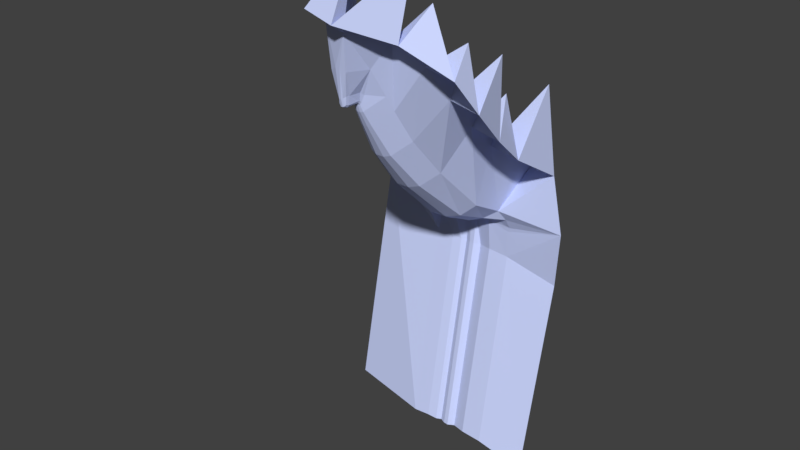 # Source: jumplevel.blend  (saved by Blender 2.79.0; exported with 4.5.12 LTS)
import bpy
from mathutils import Matrix  # noqa: F401  (used for matrix-valued properties, if any)

bpy.ops.wm.read_factory_settings(use_empty=True)
scene = bpy.context.scene
scene.name = 'Scene'

# ---- collections
col_collection_1 = bpy.data.collections.new('Collection 1'); scene.collection.children.link(col_collection_1)

# ---- materials (node trees are filled in below, after node groups)
mat_mat_snow = bpy.data.materials.new('mat_snow')
mat_mat_snow.alpha_threshold = 0.0
mat_mat_snow.use_transparent_shadow = False
mat_mat_snow.diffuse_color = (0.6069, 0.6781, 1.0, 1.0)
mat_mat_snow.roughness = 0.5
mat_mat_mountain = bpy.data.materials.new('mat_mountain')
mat_mat_mountain.alpha_threshold = 0.0
mat_mat_mountain.use_transparent_shadow = False
mat_mat_mountain.roughness = 0.5

# ---- material node trees

# ---- world
world_world = bpy.data.worlds.new('World'); scene.world = world_world
world_world.color = (0.05088, 0.05088, 0.05088)
world_world.use_sun_shadow = False
world_world.sun_shadow_jitter_overblur = 0.0
world_world.cycles.sampling_method = 'MANUAL'

# ---- meshes
me_cube_001 = bpy.data.meshes.new('Cube.001')
me_cube_001.from_pydata([(3.648, -0.3584, -1.623), (3.871, -1.141, -3.368), (-1.175, -1.375, -1.276), (-1.205, -1.665, 13.56), (1.525, -1.931, -2.913), (-1.114, -1.828, -2.738), (1.35, -1.375, -1.428), (1.355, -1.665, 13.67), (3.074, -0.5799, 13.31), (-2.994, -0.3584, -1.373), (-2.52, -0.5799, 13.25), (-3.246, -1.02, -3.291), (-1.205, 0.6147, 18.19), (1.355, 0.7038, 18.24), (3.074, 1.47, 17.43), (-2.52, 1.424, 17.4), (-1.205, 10.1, 20.61), (1.355, 10.2, 20.65), (3.074, 10.72, 19.65), (-2.52, 10.67, 19.64), (4.201, -2.543, -4.76), (1.723, -3.154, -3.914), (-1.198, -2.941, -3.7), (-3.454, -2.477, -4.73), (5.473, -11.24, -7.871), (2.141, -12.11, -6.994), (-1.64, -12.0, -6.829), (-4.763, -11.22, -7.844), (7.876, -29.76, -18.09), (2.995, -31.12, -16.91), (-2.543, -30.98, -16.66), (-7.117, -29.73, -18.05), (13.71, -69.74, -41.61), (5.066, -72.14, -39.51), (-4.733, -71.9, -39.06), (-12.83, -69.69, -41.53), (21.26, -117.7, -81.86), (7.752, -121.5, -78.58), (-7.572, -121.1, -77.88), (-20.23, -117.7, -81.74), (30.05, -176.6, -148.0), (10.87, -182.9, -144.9), (-10.87, -182.7, -143.8), (-28.84, -176.5, -147.9), (30.86, -197.2, -193.2), (12.28, -205.2, -190.9), (-12.36, -205.1, -189.6), (-33.0, -196.2, -194.0), (1.755, -205.7, -216.7), (-6.841, -206.7, -216.5), (-13.69, -206.2, -216.9), (-19.42, -204.4, -216.9), (-0.4235, -206.1, -218.9), (-6.57, -206.8, -219.5), (-13.39, -206.3, -220.1), (-18.88, -204.8, -220.7), (-0.1603, -205.7, -221.4), (-6.256, -206.1, -222.3), (-13.08, -205.6, -222.9), (-18.64, -203.9, -223.0), (0.161, -204.3, -224.4), (-5.874, -204.1, -225.3), (-12.69, -203.8, -225.5), (-18.32, -202.8, -225.5), (0.1372, -205.2, -226.5), (-5.873, -204.5, -227.1), (-12.69, -203.7, -227.7), (-18.33, -203.0, -228.0), (0.6405, -209.5, -228.1), (-5.413, -209.2, -228.7), (-12.27, -209.1, -229.3), (-17.95, -208.9, -229.6), (0.4279, -214.1, -222.6), (-5.625, -213.8, -223.1), (-12.35, -213.8, -224.9), (-19.5, -213.5, -223.3), (0.6592, -251.7, -217.0), (-5.394, -251.5, -217.5), (-12.43, -251.5, -220.8), (-18.77, -251.1, -217.6), (-15.59, 4.698, -23.13), (-17.94, -13.81, -33.34), (-23.66, -53.77, -56.82), (-33.29, -99.22, -95.76), (-45.72, -161.6, -152.3), (-50.76, -182.6, -196.3), (23.34, 5.036, -23.49), (25.75, -13.48, -33.71), (31.57, -53.46, -57.23), (39.13, -101.8, -96.52), (47.92, -160.3, -154.1), (48.73, -184.1, -198.3), (-35.75, -203.1, -216.8), (-27.39, -204.4, -221.3), (-28.31, -205.1, -225.8), (-27.19, -209.7, -225.9), (-55.32, -197.3, -193.4), (-32.57, -205.8, -224.7), (-46.24, -206.4, -223.1), (-31.95, -209.9, -224.3), (-46.44, -210.5, -223.2), (-30.93, -212.8, -217.6), (-52.14, -216.5, -220.8), (-30.93, -249.5, -216.1), (-52.27, -250.5, -215.2), (-68.45, -81.91, -155.5), (-73.6, -103.3, -192.6), (-66.76, -186.3, -200.3), (-78.26, -185.1, -201.0), (-63.87, -180.9, -192.1), (24.56, -202.2, -212.6), (53.47, -198.5, -208.3), (55.44, -211.2, -214.6), (5.211, -208.0, -219.5), (5.134, -207.5, -224.3), (6.408, -212.2, -221.2), (23.92, -210.3, -215.5), (52.61, -217.4, -215.5), (8.185, -252.4, -222.2), (25.7, -250.5, -216.5), (52.17, -253.1, -216.9), (37.24, 69.77, -16.48), (65.96, 43.1, -33.93), (76.31, 2.662, -62.25), (67.83, -44.82, -112.9), (64.21, -81.3, -155.9), (72.47, -129.6, -224.7), (-103.5, -44.31, -128.9), (-98.07, 5.534, -91.26), (-87.74, 46.14, -67.7), (-62.08, 93.72, -18.05), (-118.8, -104.3, -206.3), (-122.9, -80.29, -168.6), (-21.08, 81.07, -23.06), (-43.41, 40.16, -54.88), (-49.12, 0.2022, -78.36), (-49.13, -45.93, -115.8), (107.7, 39.19, -26.82), (59.59, 72.39, 0.3306), (118.0, -1.254, -55.14), (109.6, -48.73, -105.8), (105.9, -85.21, -148.8), (111.4, -126.5, -216.9), (103.0, -13.82, -206.7), (81.69, -15.08, -155.4), (109.7, 48.34, -103.7), (96.24, 67.56, -63.31), (68.39, 107.1, -41.33), (-78.66, -13.68, -227.6), (-82.44, 23.74, -160.8), (-67.6, 42.44, -127.6), (-54.17, 88.74, -95.17), (-47.85, 124.0, -60.0), (-146.6, -180.9, -213.7), (-139.9, -180.7, -226.6), (126.8, -198.3, -215.7), (117.4, -273.8, -224.8), (6.376, -499.9, -163.8), (0.3228, -499.7, -164.4), (-6.718, -499.6, -167.7), (-13.06, -499.3, -164.4), (-25.21, -497.7, -162.9), (-46.56, -498.6, -162.1), (13.9, -500.5, -169.1), (31.41, -498.6, -163.3), (57.89, -501.2, -163.7), (-151.4, -490.2, -178.9), (116.8, -521.9, -171.1), (5.083, 2.241, -2.182), (5.253, 1.469, -3.951), (4.921, 2.019, 12.77), (4.415, 3.135, 16.69), (5.706, 0.2771, -5.574), (-4.111, 1.596, -1.285), (-4.233, 1.332, 13.17), (-4.289, 0.8785, -3.203), (-4.447, 2.943, 16.71), (-4.641, -0.6366, -4.859), (6.823, 11.69, -2.437), (7.127, 9.505, -4.122), (6.082, 12.62, 13.14), (5.574, 12.63, 17.54), (8.331, 8.3, -6.853), (-5.86, 8.468, -2.251), (-6.348, 8.966, 12.9), (-6.091, 7.899, -4.281), (-5.205, 10.34, 16.67), (-7.469, 6.348, -6.952), (-23.25, 103.4, 42.92), (-11.14, 90.79, 26.5), (20.92, 97.36, 52.76), (17.68, 84.71, 32.62), (57.5, 152.8, -24.63), (3.617, 162.9, -0.763), (-27.47, 146.6, -37.19), (5.802, 45.1, 26.31), (0.2081, 45.05, 26.29), (19.11, 38.42, -4.51), (12.02, 41.35, 24.28), (-8.101, 39.75, 23.01), (-12.78, 40.88, -3.837)], [], [(2, 5, 11, 9), (2, 3, 7, 6), (2, 6, 4, 5), (6, 7, 8, 0), (3, 2, 9, 10), (4, 6, 0, 1), (3, 10, 15, 12), (7, 3, 12, 13), (8, 7, 13, 14), (12, 15, 19, 16), (13, 12, 16, 17), (14, 13, 17, 18), (11, 5, 22, 23), (5, 4, 21, 22), (4, 1, 20, 21), (23, 22, 26, 27), (22, 21, 25, 26), (21, 20, 24, 25), (27, 26, 30, 31), (26, 25, 29, 30), (25, 24, 28, 29), (31, 30, 34, 35), (30, 29, 33, 34), (29, 28, 32, 33), (35, 34, 38, 39), (34, 33, 37, 38), (33, 32, 36, 37), (39, 38, 42, 43), (38, 37, 41, 42), (37, 36, 40, 41), (43, 42, 46, 47), (42, 41, 45, 46), (41, 40, 44, 45), (47, 46, 50, 51), (46, 45, 49, 50), (45, 44, 48, 49), (51, 50, 54, 55), (50, 49, 53, 54), (49, 48, 52, 53), (55, 54, 58, 59), (54, 53, 57, 58), (53, 52, 56, 57), (59, 58, 62, 63), (58, 57, 61, 62), (57, 56, 60, 61), (63, 62, 66, 67), (62, 61, 65, 66), (61, 60, 64, 65), (67, 66, 70, 71), (66, 65, 69, 70), (65, 64, 68, 69), (71, 70, 74, 75), (70, 69, 73, 74), (69, 68, 72, 73), (75, 74, 78, 79), (74, 73, 77, 78), (73, 72, 76, 77), (35, 39, 83, 82), (39, 43, 84, 83), (43, 47, 85, 84), (27, 31, 81, 80), (31, 35, 82, 81), (40, 36, 89, 90), (44, 40, 90, 91), (28, 24, 86, 87), (32, 28, 87, 88), (36, 32, 88, 89), (47, 51, 92), (95, 94, 67, 71), (94, 93, 59, 63), (63, 67, 94), (59, 93, 55), (55, 93, 92, 51), (85, 47, 92, 96), (96, 92, 97, 98), (98, 97, 99, 100), (100, 99, 101, 102), (95, 99, 97, 94), (94, 97, 92, 93), (95, 75, 101), (99, 95, 101), (75, 95, 71), (102, 101, 103, 104), (79, 103, 101, 75), (108, 109, 85, 107), (84, 85, 106, 105), (85, 96, 107), (110, 44, 111, 112), (44, 91, 111), (85, 109, 106), (64, 114, 68), (60, 56, 113, 114), (64, 60, 114), (48, 113, 52), (52, 113, 56), (72, 68, 114, 115), (114, 113, 115), (48, 44, 110, 113), (112, 117, 116, 110), (110, 116, 115, 113), (115, 116, 119, 118), (116, 117, 120, 119), (72, 115, 118, 76), (91, 90, 125, 126), (89, 88, 123, 124), (87, 86, 121, 122), (90, 89, 124, 125), (88, 87, 122, 123), (127, 128, 150), (135, 128, 151), (136, 105, 149), (82, 83, 136, 135), (81, 82, 135, 134), (80, 81, 134, 133), (83, 84, 105, 136), (130, 133, 152), (132, 105, 148), (125, 124, 144), (139, 123, 146), (125, 141, 143), (123, 139, 145), (137, 122, 147), (141, 125, 144), (141, 142, 143), (142, 126, 143), (126, 125, 143), (139, 140, 145), (124, 140, 144), (140, 141, 144), (123, 122, 146), (124, 123, 145), (140, 124, 145), (137, 139, 146), (122, 137, 146), (131, 132, 148), (122, 121, 147), (138, 137, 147), (121, 138, 147), (105, 132, 149), (105, 106, 148), (106, 131, 148), (128, 135, 150), (132, 127, 149), (127, 136, 149), (134, 135, 151), (136, 127, 150), (135, 136, 150), (134, 129, 152), (128, 129, 151), (129, 134, 151), (133, 134, 152), (129, 130, 152), (155, 112, 111), (111, 91, 126, 142, 155), (120, 117, 155, 156), (117, 112, 155), (154, 153, 109, 108), (109, 153, 131, 106), (104, 154, 108, 102), (107, 96, 108), (98, 100, 102, 96), (102, 108, 96), (154, 104, 162, 166), (120, 156, 167, 165), (79, 78, 159, 160), (119, 120, 165, 164), (77, 76, 157, 158), (103, 79, 160, 161), (118, 119, 164, 163), (104, 103, 161, 162), (78, 77, 158, 159), (76, 118, 163, 157), (20, 1, 169, 172), (1, 0, 168, 169), (0, 8, 170, 168), (8, 14, 171, 170), (15, 10, 174, 176), (9, 11, 175, 173), (10, 9, 173, 174), (177, 175, 11, 23), (170, 171, 181, 180), (169, 168, 178, 179), (172, 169, 179, 182), (168, 170, 180, 178), (18, 181, 171, 14), (173, 175, 185, 183), (175, 177, 187, 185), (176, 174, 184, 186), (174, 173, 183, 184), (15, 176, 186, 19), (23, 27, 177), (20, 172, 24), (80, 187, 177, 27), (24, 172, 182, 86), (130, 188, 194), (188, 190, 193), (121, 191, 192), (189, 188, 193), (190, 138, 192), (138, 121, 192), (191, 190, 192), (133, 130, 194), (191, 189, 193), (190, 191, 193), (189, 133, 194), (188, 189, 194), (196, 195, 17, 16), (80, 133, 200, 187), (187, 200, 185), (199, 184, 183, 200), (16, 19, 196), (17, 195, 18), (19, 186, 199, 196), (186, 184, 199), (183, 185, 200), (18, 195, 198, 181), (181, 198, 180), (180, 198, 197, 178), (178, 197, 179), (86, 182, 197, 121), (182, 179, 197), (191, 195, 196, 189), (189, 199, 200, 133), (199, 189, 196), (191, 121, 197, 198), (198, 195, 191)])
_uv = me_cube_001.uv_layers.new(name='UVMap')
_uv.uv.foreach_set('vector', [0.9677, 0.1466, 0.9667, 0.1482, 0.9644, 0.148, 0.9658, 0.1456, 0.6872, 0.6738, 0.6873, 0.6704, 0.691, 0.6699, 0.6909, 0.6737, 0.6872, 0.6738, 0.6909, 0.6737, 0.691, 0.6746, 0.6872, 0.6749, 0.6858, 0.4178, 0.6892, 0.4213, 0.6867, 0.4222, 0.6831, 0.4187, 0.9711, 0.1432, 0.9677, 0.1466, 0.9658, 0.1456, 0.9691, 0.1423, 0.6847, 0.416, 0.6858, 0.4178, 0.6831, 0.4187, 0.6819, 0.4164, 0.9711, 0.1432, 0.9691, 0.1423, 0.9705, 0.1376, 0.9727, 0.1378, 0.8401, 0.7291, 0.8439, 0.7293, 0.8433, 0.7322, 0.8395, 0.7321, 0.6867, 0.4222, 0.6892, 0.4213, 0.6907, 0.4268, 0.6881, 0.4269, 0.8433, 0.7322, 0.8453, 0.7335, 0.8443, 0.7473, 0.8422, 0.7463, 0.8395, 0.7321, 0.8433, 0.7322, 0.8422, 0.7463, 0.8384, 0.7463, 0.6881, 0.4269, 0.6907, 0.4268, 0.6851, 0.44, 0.6825, 0.4396, 0.4775, 0.838, 0.4741, 0.8375, 0.4741, 0.8358, 0.4776, 0.8359, 0.4741, 0.8375, 0.4703, 0.8381, 0.4698, 0.8365, 0.4741, 0.8358, 0.6847, 0.416, 0.6819, 0.4164, 0.6815, 0.4137, 0.6846, 0.4139, 0.4776, 0.8359, 0.4741, 0.8358, 0.4724, 0.8227, 0.4772, 0.8228, 0.4741, 0.8358, 0.4698, 0.8365, 0.4669, 0.8236, 0.4724, 0.8227, 0.4698, 0.8365, 0.4665, 0.8381, 0.4624, 0.8259, 0.4669, 0.8236, 0.4772, 0.8228, 0.4724, 0.8227, 0.4692, 0.7947, 0.4764, 0.7951, 0.4724, 0.8227, 0.4669, 0.8236, 0.4612, 0.7962, 0.4692, 0.7947, 0.4669, 0.8236, 0.4624, 0.8259, 0.4547, 0.7996, 0.4612, 0.7962, 0.4764, 0.7951, 0.4692, 0.7947, 0.4628, 0.7344, 0.4755, 0.7351, 0.4692, 0.7947, 0.4612, 0.7962, 0.4486, 0.7369, 0.4628, 0.7344, 0.4612, 0.7962, 0.4547, 0.7996, 0.4371, 0.7429, 0.4486, 0.7369, 0.4755, 0.7351, 0.4628, 0.7344, 0.457, 0.6613, 0.4768, 0.6623, 0.4628, 0.7344, 0.4486, 0.7369, 0.4348, 0.6653, 0.457, 0.6613, 0.7048, 0.3025, 0.6945, 0.3031, 0.6895, 0.2109, 0.7056, 0.2099, 0.4768, 0.6623, 0.457, 0.6613, 0.4515, 0.5694, 0.4799, 0.5727, 0.457, 0.6613, 0.4348, 0.6653, 0.4202, 0.5754, 0.4515, 0.5694, 0.7056, 0.2099, 0.6895, 0.2109, 0.667, 0.08194, 0.6892, 0.07795, 0.9653, 0.4827, 0.984, 0.485, 0.9566, 0.5544, 0.9335, 0.5495, 0.7056, 0.07948, 0.6892, 0.07795, 0.6613, 0.009321, 0.6801, 0.01085, 0.6892, 0.07795, 0.667, 0.08194, 0.6391, 0.01596, 0.6613, 0.009321, 0.9335, 0.5495, 0.9566, 0.5544, 0.9285, 0.5822, 0.924, 0.5805, 0.9587, 0.7905, 0.9649, 0.7552, 0.9864, 0.7897, 0.9859, 0.7997, 0.9649, 0.7552, 0.9793, 0.7291, 0.9893, 0.7773, 0.9864, 0.7897, 0.9867, 0.808, 0.9859, 0.7997, 0.9893, 0.8001, 0.9904, 0.8082, 0.9859, 0.7997, 0.9864, 0.7897, 0.9895, 0.7901, 0.9893, 0.8001, 0.9864, 0.7897, 0.9893, 0.7773, 0.9909, 0.781, 0.9895, 0.7901, 0.9904, 0.8082, 0.9893, 0.8001, 0.993, 0.8004, 0.9937, 0.8085, 0.9893, 0.8001, 0.9895, 0.7901, 0.9932, 0.7904, 0.993, 0.8004, 0.9895, 0.7901, 0.9909, 0.781, 0.994, 0.7813, 0.9932, 0.7904, 0.9937, 0.8085, 0.993, 0.8004, 0.9976, 0.8005, 0.9975, 0.8087, 0.993, 0.8004, 0.9932, 0.7904, 0.9986, 0.7906, 0.9976, 0.8005, 0.9932, 0.7904, 0.994, 0.7813, 0.9986, 0.7817, 0.9986, 0.7906, 0.9975, 0.8087, 0.9976, 0.8005, 1.0, 0.8011, 1.0, 0.8094, 0.9976, 0.8005, 0.9986, 0.7906, 1.0, 0.7911, 1.0, 0.8011, 0.9986, 0.7906, 0.9986, 0.7817, 0.9999, 0.7823, 1.0, 0.7911, 0.6892, 0.6041, 0.6905, 0.5958, 0.6985, 0.5956, 0.6979, 0.6039, 0.6905, 0.5958, 0.6918, 0.5858, 0.6989, 0.5855, 0.6985, 0.5956, 0.6918, 0.5858, 0.6932, 0.5769, 0.6995, 0.5765, 0.6989, 0.5855, 0.6732, 0.6037, 0.6746, 0.5955, 0.6838, 0.5963, 0.6845, 0.607, 0.6746, 0.5955, 0.6763, 0.5855, 0.6869, 0.5867, 0.6838, 0.5963, 0.6763, 0.5855, 0.6779, 0.5767, 0.6885, 0.5779, 0.6869, 0.5867, 0.2036, 0.297, 0.2139, 0.2973, 0.2154, 0.3528, 0.2065, 0.3524, 0.2139, 0.2973, 0.2241, 0.2972, 0.2262, 0.3526, 0.2154, 0.3528, 0.2241, 0.2972, 0.2331, 0.2974, 0.2352, 0.3527, 0.2262, 0.3526, 0.984, 0.2609, 0.9834, 0.3532, 0.9452, 0.3469, 0.9479, 0.2586, 0.9834, 0.3532, 0.9653, 0.4827, 0.9384, 0.4711, 0.9452, 0.3469, 0.9653, 0.4827, 0.9335, 0.5495, 0.9098, 0.5374, 0.9384, 0.4711, 0.9684, 0.1635, 0.9739, 0.1939, 0.9378, 0.1915, 0.9323, 0.1611, 0.9739, 0.1939, 0.984, 0.2609, 0.9479, 0.2586, 0.9378, 0.1915, 0.667, 0.08194, 0.6895, 0.2109, 0.6488, 0.2148, 0.6346, 0.09437, 0.6391, 0.01596, 0.667, 0.08194, 0.6346, 0.09437, 0.6102, 0.02571, 0.6885, 0.3705, 0.6848, 0.401, 0.6429, 0.4044, 0.6466, 0.3738, 0.6945, 0.3031, 0.6885, 0.3705, 0.6466, 0.3738, 0.6526, 0.3065, 0.6895, 0.2109, 0.6945, 0.3031, 0.6526, 0.3065, 0.6488, 0.2148, 0.9683, 0.8217, 0.9867, 0.808, 0.9846, 0.8316, 0.6988, 0.617, 0.692, 0.6185, 0.6892, 0.6041, 0.6979, 0.6039, 0.9935, 0.8232, 0.9897, 0.8207, 0.9937, 0.8085, 0.9975, 0.8087, 0.9975, 0.8087, 1.0, 0.8094, 0.9935, 0.8232, 0.9937, 0.8085, 0.9897, 0.8207, 0.9904, 0.8082, 0.9904, 0.8082, 0.9897, 0.8207, 0.9846, 0.8316, 0.9867, 0.808, 0.9098, 0.5374, 0.9335, 0.5495, 0.9149, 0.5794, 0.9081, 0.5815, 0.6732, 0.67, 0.6747, 0.6596, 0.6872, 0.6552, 0.6828, 0.6662, 0.6933, 0.6444, 0.6929, 0.6246, 0.699, 0.6238, 0.6995, 0.6449, 0.6786, 0.6464, 0.6786, 0.625, 0.6892, 0.6246, 0.686, 0.6552, 0.6988, 0.617, 0.699, 0.6238, 0.6929, 0.6246, 0.692, 0.6185, 0.9935, 0.8232, 0.9908, 0.8291, 0.9846, 0.8316, 0.9897, 0.8207, 0.6771, 0.6178, 0.6845, 0.607, 0.6892, 0.6246, 0.6786, 0.625, 0.6771, 0.6178, 0.6892, 0.6246, 0.6845, 0.607, 0.6771, 0.6178, 0.6732, 0.6037, 0.1558, 0.3023, 0.1874, 0.2963, 0.1887, 0.3503, 0.1573, 0.3522, 0.2065, 0.3524, 0.1887, 0.3503, 0.1874, 0.2963, 0.2036, 0.297, 0.1194, 0.2628, 0.1415, 0.2443, 0.1601, 0.2522, 0.1519, 0.2689, 0.9384, 0.4711, 0.9098, 0.5374, 0.8284, 0.447, 0.8496, 0.3871, 0.9098, 0.5374, 0.9081, 0.5815, 0.8966, 0.5699, 0.2697, 0.2791, 0.2815, 0.2715, 0.3129, 0.273, 0.3153, 0.2917, 0.6391, 0.01596, 0.6102, 0.02571, 0.609, 0.0, 0.1601, 0.2522, 0.1415, 0.2443, 0.1247, 0.1361, 0.6932, 0.5769, 0.6967, 0.5694, 0.6995, 0.5765, 0.9986, 0.7817, 0.994, 0.7813, 0.9907, 0.773, 0.9963, 0.7744, 0.6906, 0.6699, 0.6872, 0.6699, 0.6879, 0.6637, 0.6907, 0.6749, 0.6907, 0.6801, 0.6872, 0.677, 0.9909, 0.781, 0.9907, 0.773, 0.994, 0.7813, 0.6885, 0.5779, 0.6779, 0.5767, 0.6812, 0.5707, 0.6892, 0.5694, 0.6926, 0.6637, 0.6872, 0.6594, 0.6926, 0.6552, 0.9893, 0.7773, 0.9793, 0.7291, 0.9934, 0.7433, 0.9907, 0.773, 0.3153, 0.2917, 0.3112, 0.3008, 0.2686, 0.2912, 0.2697, 0.2791, 0.2697, 0.2791, 0.2686, 0.2912, 0.2421, 0.2945, 0.2404, 0.2883, 0.2421, 0.2945, 0.2686, 0.2912, 0.2722, 0.3502, 0.2457, 0.3535, 0.2686, 0.2912, 0.3112, 0.3008, 0.3113, 0.3534, 0.2722, 0.3502, 0.2331, 0.2974, 0.2421, 0.2945, 0.2457, 0.3535, 0.2352, 0.3527, 0.6102, 0.02571, 0.6346, 0.09437, 0.5549, 0.1815, 0.5213, 0.06185, 0.6488, 0.2148, 0.6526, 0.3065, 0.5686, 0.3646, 0.5643, 0.2632, 0.2453, 0.8678, 0.2535, 0.894, 0.2535, 0.9916, 0.2057, 0.9618, 0.6346, 0.09437, 0.6488, 0.2148, 0.5643, 0.2632, 0.5549, 0.1815, 0.6526, 0.3065, 0.6466, 0.3738, 0.5701, 0.437, 0.5686, 0.3646, 0.332, 0.8844, 0.2734, 0.813, 0.332, 0.7465, 0.7851, 0.6093, 0.8543, 0.5822, 0.8543, 0.7202, 0.8667, 0.3082, 0.8496, 0.3871, 0.7385, 0.2763, 0.9479, 0.2586, 0.9452, 0.3469, 0.8667, 0.3082, 0.8626, 0.2209, 0.9378, 0.1915, 0.9479, 0.2586, 0.8626, 0.2209, 0.8525, 0.1538, 0.9323, 0.1611, 0.9378, 0.1915, 0.8525, 0.1538, 0.8583, 0.07709, 0.9452, 0.3469, 0.9384, 0.4711, 0.8496, 0.3871, 0.8667, 0.3082, 0.2036, 0.9598, 0.145, 0.9598, 0.1937, 0.8825, 0.7056, 0.606, 0.7851, 0.5822, 0.7851, 0.7291, 0.5549, 0.1815, 0.5643, 0.2632, 0.4873, 0.2563, 0.9731, 0.6887, 0.9154, 0.6639, 0.9731, 0.5822, 0.2057, 0.8825, 0.145, 0.8663, 0.2057, 0.7465, 0.3949, 0.9538, 0.332, 0.9538, 0.3627, 0.8556, 0.6467, 0.9938, 0.5959, 0.9571, 0.6467, 0.8776, 0.8975, 0.865, 0.9595, 0.8548, 0.9595, 0.9555, 0.5959, 0.6988, 0.4799, 0.6888, 0.5959, 0.5694, 0.3953, 0.1656, 0.3369, 0.1713, 0.3812, 0.0, 0.5213, 0.06185, 0.5549, 0.1815, 0.4202, 0.209, 0.8068, 0.7291, 0.8068, 0.8317, 0.7056, 0.7342, 0.7685, 1.0, 0.7056, 1.0, 0.7638, 0.9223, 0.332, 0.7898, 0.4035, 0.7465, 0.4035, 0.8556, 0.5686, 0.3646, 0.5701, 0.437, 0.4988, 0.4364, 0.5643, 0.2632, 0.5686, 0.3646, 0.4652, 0.3764, 0.145, 0.8888, 0.08214, 0.8888, 0.1322, 0.7465, 0.6467, 0.9331, 0.6946, 0.8776, 0.6946, 0.9843, 0.4799, 0.9555, 0.5368, 0.929, 0.5368, 0.9989, 0.6623, 0.8776, 0.5959, 0.8776, 0.6224, 0.7339, 0.8934, 0.9834, 0.8496, 0.9603, 0.8934, 0.8934, 0.7141, 0.8851, 0.7478, 0.8317, 0.786, 0.9223, 0.7056, 0.9223, 0.7141, 0.8851, 0.786, 0.9223, 0.5959, 0.5971, 0.6732, 0.5694, 0.6732, 0.7339, 0.8496, 0.3871, 0.8284, 0.447, 0.7056, 0.3825, 0.1247, 0.1361, 0.05626, 0.1389, 0.1102, 0.004805, 0.07266, 0.9437, 0.0, 0.9235, 0.07266, 0.8554, 0.8975, 0.8934, 0.8496, 0.8315, 0.8975, 0.7291, 0.08214, 0.8554, 0.0, 0.8437, 0.08214, 0.7465, 0.8525, 0.1538, 0.8626, 0.2209, 0.7599, 0.1399, 0.4799, 0.7278, 0.5566, 0.6988, 0.5566, 0.8369, 0.8626, 0.2209, 0.8667, 0.3082, 0.7628, 0.2229, 0.2734, 0.8678, 0.2057, 0.8678, 0.2501, 0.7465, 0.7025, 0.8713, 0.6623, 0.8134, 0.7025, 0.7339, 0.332, 0.9685, 0.263, 0.9685, 0.3037, 0.8844, 0.8583, 0.07709, 0.8525, 0.1538, 0.7667, 0.06662, 0.9154, 0.7097, 0.8543, 0.6293, 0.9154, 0.5822, 0.4202, 0.2708, 0.3153, 0.2917, 0.3129, 0.273, 0.3129, 0.273, 0.3068, 0.2518, 0.3369, 0.1713, 0.3953, 0.1656, 0.4202, 0.2708, 0.3113, 0.3534, 0.3112, 0.3008, 0.4202, 0.2708, 0.4071, 0.3821, 0.3112, 0.3008, 0.3153, 0.2917, 0.4202, 0.2708, 0.0, 0.3428, 0.0221, 0.2327, 0.1415, 0.2443, 0.1194, 0.2628, 0.1415, 0.2443, 0.0221, 0.2327, 0.05626, 0.1389, 0.1247, 0.1361, 0.1573, 0.3522, 0.0, 0.3428, 0.1194, 0.2628, 0.1558, 0.3023, 0.1519, 0.2689, 0.1587, 0.284, 0.1194, 0.2628, 0.6828, 0.6662, 0.6863, 0.6709, 0.6872, 0.6831, 0.6732, 0.67, 0.1558, 0.3023, 0.1194, 0.2628, 0.1587, 0.284, 0.0, 0.3428, 0.1573, 0.3522, 0.1795, 0.7165, 0.02224, 0.707, 0.3113, 0.3534, 0.4071, 0.3821, 0.4202, 0.7465, 0.3336, 0.7176, 0.2065, 0.3524, 0.2154, 0.3528, 0.2376, 0.717, 0.2287, 0.7166, 0.2722, 0.3502, 0.3113, 0.3534, 0.3336, 0.7176, 0.2945, 0.7144, 0.2262, 0.3526, 0.2352, 0.3527, 0.2575, 0.7169, 0.2485, 0.7168, 0.1887, 0.3503, 0.2065, 0.3524, 0.2287, 0.7166, 0.2109, 0.7145, 0.2457, 0.3535, 0.2722, 0.3502, 0.2945, 0.7144, 0.2679, 0.7178, 0.1573, 0.3522, 0.1887, 0.3503, 0.2109, 0.7145, 0.1795, 0.7165, 0.2154, 0.3528, 0.2262, 0.3526, 0.2485, 0.7168, 0.2376, 0.717, 0.2352, 0.3527, 0.2457, 0.3535, 0.2679, 0.7178, 0.2575, 0.7169, 0.6815, 0.4137, 0.6819, 0.4164, 0.6781, 0.4188, 0.6772, 0.4161, 0.6819, 0.4164, 0.6831, 0.4187, 0.6793, 0.4211, 0.6781, 0.4188, 0.6831, 0.4187, 0.6867, 0.4222, 0.6827, 0.4246, 0.6793, 0.4211, 0.6867, 0.4222, 0.6881, 0.4269, 0.685, 0.4282, 0.6827, 0.4246, 0.9705, 0.1376, 0.9691, 0.1423, 0.9664, 0.1404, 0.9675, 0.1365, 0.9658, 0.1456, 0.9644, 0.148, 0.9622, 0.1458, 0.9635, 0.1434, 0.9691, 0.1423, 0.9658, 0.1456, 0.9635, 0.1434, 0.9664, 0.1404, 0.9617, 0.1489, 0.9622, 0.1458, 0.9644, 0.148, 0.9641, 0.1508, 0.6827, 0.4246, 0.685, 0.4282, 0.677, 0.4397, 0.6735, 0.4366, 0.6781, 0.4188, 0.6793, 0.4211, 0.67, 0.4319, 0.6699, 0.4279, 0.6772, 0.4161, 0.6781, 0.4188, 0.6699, 0.4279, 0.6673, 0.4239, 0.6793, 0.4211, 0.6827, 0.4246, 0.6735, 0.4366, 0.67, 0.4319, 0.6825, 0.4396, 0.677, 0.4397, 0.685, 0.4282, 0.6881, 0.4269, 0.9635, 0.1434, 0.9622, 0.1458, 0.9536, 0.139, 0.9553, 0.1364, 0.9622, 0.1458, 0.9617, 0.1489, 0.9516, 0.1433, 0.9536, 0.139, 0.9675, 0.1365, 0.9664, 0.1404, 0.9582, 0.1326, 0.9601, 0.1284, 0.9664, 0.1404, 0.9635, 0.1434, 0.9553, 0.1364, 0.9582, 0.1326, 0.8453, 0.7335, 0.8481, 0.736, 0.8486, 0.747, 0.8443, 0.7473, 0.4776, 0.8359, 0.4772, 0.8228, 0.4799, 0.8382, 0.6815, 0.4137, 0.6772, 0.4161, 0.6848, 0.401, 0.9323, 0.1611, 0.9516, 0.1433, 0.9617, 0.1489, 0.9684, 0.1635, 0.6848, 0.401, 0.6772, 0.4161, 0.6673, 0.4239, 0.6429, 0.4044, 0.557, 0.929, 0.4799, 0.925, 0.557, 0.8369, 0.8975, 0.7575, 0.9587, 0.7291, 0.9587, 0.8548, 0.5855, 0.4838, 0.6237, 0.5358, 0.4933, 0.5694, 0.9595, 0.862, 0.992, 0.8548, 0.992, 0.9692, 0.4799, 0.9395, 0.4137, 0.9395, 0.4787, 0.8382, 0.5588, 0.8353, 0.5922, 0.8235, 0.5922, 0.9489, 0.6237, 0.5358, 0.6307, 0.5691, 0.4933, 0.5694, 0.1449, 0.9772, 0.08214, 0.9772, 0.1051, 0.8888, 0.8068, 0.8544, 0.8496, 0.8656, 0.8258, 0.9703, 0.5922, 0.8235, 0.5566, 0.8235, 0.5731, 0.6988, 0.8931, 0.02956, 0.8583, 0.07709, 0.7792, 0.01888, 0.8925, 0.0, 0.8931, 0.02956, 0.7792, 0.01888, 0.8365, 0.7975, 0.8283, 0.7971, 0.8384, 0.7463, 0.8422, 0.7463, 0.9323, 0.1611, 0.8583, 0.07709, 0.92, 0.1024, 0.9516, 0.1433, 0.9516, 0.1433, 0.92, 0.1024, 0.9536, 0.139, 0.9387, 0.0891, 0.9582, 0.1326, 0.9553, 0.1364, 0.92, 0.1024, 0.8422, 0.7463, 0.8443, 0.7473, 0.8365, 0.7975, 0.6851, 0.44, 0.6592, 0.4854, 0.6825, 0.4396, 0.8443, 0.7473, 0.8486, 0.747, 0.8496, 0.7903, 0.8365, 0.7975, 0.9601, 0.1284, 0.9582, 0.1326, 0.9387, 0.0891, 0.9553, 0.1364, 0.9536, 0.139, 0.92, 0.1024, 0.836, 0.7469, 0.8283, 0.7971, 0.8197, 0.7911, 0.8324, 0.7495, 0.677, 0.4397, 0.6559, 0.4792, 0.6735, 0.4366, 0.6735, 0.4366, 0.6559, 0.4792, 0.6367, 0.46, 0.67, 0.4319, 0.67, 0.4319, 0.6367, 0.46, 0.6699, 0.4279, 0.6429, 0.4044, 0.6673, 0.4239, 0.6367, 0.46, 0.5855, 0.4838, 0.6673, 0.4239, 0.6699, 0.4279, 0.6367, 0.46, 0.8068, 0.8544, 0.8283, 0.7971, 0.8365, 0.7975, 0.8496, 0.8656, 0.8931, 0.02956, 0.9387, 0.0891, 0.92, 0.1024, 0.8583, 0.07709, 0.8496, 0.7903, 0.8496, 0.8656, 0.8365, 0.7975, 0.6237, 0.5358, 0.5855, 0.4838, 0.6367, 0.46, 0.6559, 0.4792, 0.8197, 0.7911, 0.8283, 0.7971, 0.8068, 0.8544])
me_cube_001.materials.append(mat_mat_snow)
me_cube_001.materials.append(mat_mat_mountain)
me_cube_001.use_remesh_preserve_volume = False
me_cube_001.use_remesh_preserve_attributes = False
me_cube_001.use_mirror_vertex_groups = False
me_cube_001.update()

# ---- objects
ob_cube = bpy.data.objects.new('Cube', me_cube_001)

# ---- transforms, parenting, visibility, modifiers, constraints
ob_cube.location = (0.0, 0.0, 0.0)
ob_cube.rotation_euler = (1.571, 0.0, 0.0)
ob_cube.lineart.crease_threshold = 0.0

# ---- collection membership
col_collection_1.objects.link(ob_cube)

# ---- scene / render settings (as saved in the file)
scene.frame_start = 1; scene.frame_end = 250; scene.frame_set(1)
scene.render.engine = 'BLENDER_EEVEE_NEXT'
scene.render.resolution_percentage = 50
scene.render.dither_intensity = 0.0
scene.cycles.use_denoising = False
scene.cycles.samples = 128
scene.cycles.sampling_pattern = 'TABULATED_SOBOL'
scene.cycles.use_adaptive_sampling = False
scene.cycles.use_light_tree = False
scene.cycles.blur_glossy = 0.0
scene.cycles.sample_clamp_indirect = 0.0
scene.view_settings.view_transform = 'Standard'
bpy.context.view_layer.update()

# ---- added for rendering (the .blend has no active camera and no usable light): camera, sun
cam_auto = bpy.data.cameras.new('AutoCamera')
cam_auto.lens = 50.0
cam_auto.sensor_width = 36.0
cam_auto.clip_end = 12848.8
ob_auto_camera = bpy.data.objects.new('AutoCamera', cam_auto)
scene.collection.objects.link(ob_auto_camera)
ob_auto_camera.location = (719.808, -790.12, 406.216)
ob_auto_camera.rotation_euler = (1.09748, -7.21219e-08, 0.694738)
scene.camera = ob_auto_camera
light_auto_sun = bpy.data.lights.new('AutoSun', 'SUN')
light_auto_sun.energy = 3.0
light_auto_sun.angle = 0.0523599
ob_auto_sun = bpy.data.objects.new('AutoSun', light_auto_sun)
scene.collection.objects.link(ob_auto_sun)
ob_auto_sun.rotation_euler = (0.872665, 0.174533, 0.523599)
bpy.context.view_layer.update()

